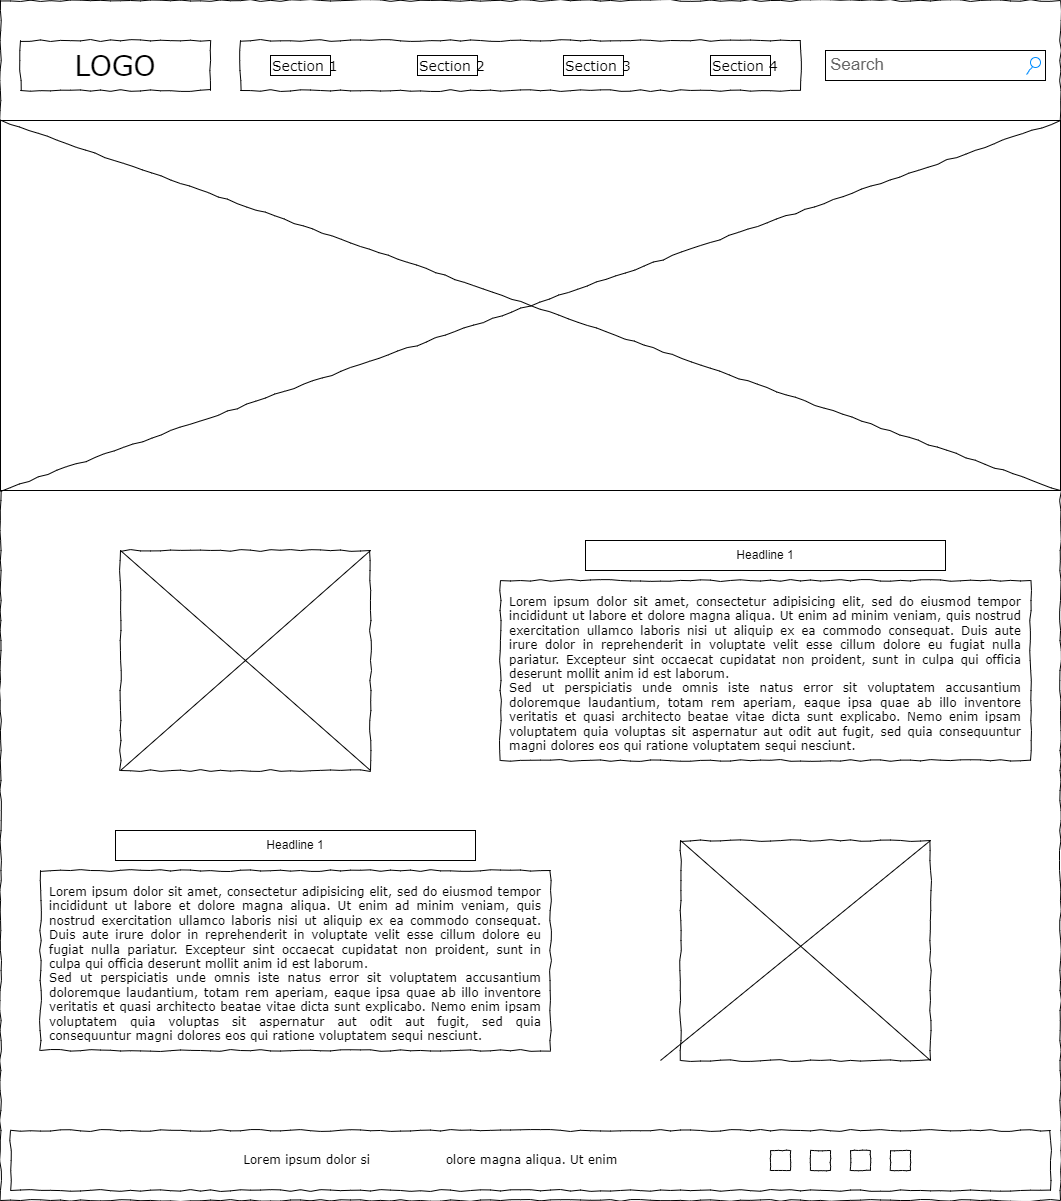

The diagram above was exported from draw.io. Its source (the exported page's mxGraphModel, read from the mxfile embedded in the PNG):
<mxGraphModel dx="1909" dy="971" grid="1" gridSize="10" guides="1" tooltips="1" connect="1" arrows="1" fold="1" page="1" pageScale="1" pageWidth="1100" pageHeight="850" background="none" math="0" shadow="0">
  <root>
    <mxCell id="0" />
    <mxCell id="1" parent="0" />
    <mxCell id="vYxRH_PDZcxMGCUtqH37-3" value="" style="whiteSpace=wrap;html=1;rounded=0;shadow=0;labelBackgroundColor=none;strokeColor=default;strokeWidth=1;fillColor=none;fontFamily=Verdana;fontSize=12;fontColor=#000000;align=center;comic=1;" vertex="1" parent="1">
      <mxGeometry x="20" y="20" width="1060" height="1200" as="geometry" />
    </mxCell>
    <mxCell id="vYxRH_PDZcxMGCUtqH37-4" value="LOGO" style="whiteSpace=wrap;html=1;rounded=0;shadow=0;labelBackgroundColor=none;strokeWidth=1;fontFamily=Verdana;fontSize=28;align=center;comic=1;strokeColor=default;" vertex="1" parent="1">
      <mxGeometry x="40" y="60" width="190" height="50" as="geometry" />
    </mxCell>
    <mxCell id="vYxRH_PDZcxMGCUtqH37-5" value="Search" style="strokeWidth=1;shadow=0;align=center;html=1;shape=mxgraph.mockup.forms.searchBox;strokeColor=default;mainText=;strokeColor2=#008cff;fontColor=#666666;fontSize=17;align=left;spacingLeft=3;rounded=0;labelBackgroundColor=none;comic=1;" vertex="1" parent="1">
      <mxGeometry x="845" y="70" width="220" height="30" as="geometry" />
    </mxCell>
    <mxCell id="vYxRH_PDZcxMGCUtqH37-7" value="" style="line;strokeWidth=1;html=1;rounded=0;shadow=0;labelBackgroundColor=none;fillColor=none;fontFamily=Verdana;fontSize=14;fontColor=#000000;align=center;comic=1;strokeColor=default;" vertex="1" parent="1">
      <mxGeometry x="20" y="140" width="1060" height="10" as="geometry" />
    </mxCell>
    <mxCell id="vYxRH_PDZcxMGCUtqH37-8" value="" style="whiteSpace=wrap;html=1;rounded=0;shadow=0;labelBackgroundColor=none;strokeWidth=1;fillColor=none;fontFamily=Verdana;fontSize=12;align=center;comic=1;strokeColor=default;" vertex="1" parent="1">
      <mxGeometry x="260" y="60" width="560" height="50" as="geometry" />
    </mxCell>
    <mxCell id="vYxRH_PDZcxMGCUtqH37-9" value="Section 1" style="text;html=1;points=[];align=left;verticalAlign=top;spacingTop=-4;fontSize=14;fontFamily=Verdana;shadow=0;strokeColor=default;" vertex="1" parent="1">
      <mxGeometry x="290" y="75" width="60" height="20" as="geometry" />
    </mxCell>
    <mxCell id="vYxRH_PDZcxMGCUtqH37-10" value="Section 2" style="text;html=1;points=[];align=left;verticalAlign=top;spacingTop=-4;fontSize=14;fontFamily=Verdana;shadow=0;strokeColor=default;" vertex="1" parent="1">
      <mxGeometry x="437" y="75" width="60" height="20" as="geometry" />
    </mxCell>
    <mxCell id="vYxRH_PDZcxMGCUtqH37-11" value="Section 3" style="text;html=1;points=[];align=left;verticalAlign=top;spacingTop=-4;fontSize=14;fontFamily=Verdana;shadow=0;strokeColor=default;" vertex="1" parent="1">
      <mxGeometry x="583" y="75" width="60" height="20" as="geometry" />
    </mxCell>
    <mxCell id="vYxRH_PDZcxMGCUtqH37-12" value="Section 4" style="text;html=1;points=[];align=left;verticalAlign=top;spacingTop=-4;fontSize=14;fontFamily=Verdana;shadow=0;strokeColor=default;" vertex="1" parent="1">
      <mxGeometry x="730" y="75" width="60" height="20" as="geometry" />
    </mxCell>
    <mxCell id="vYxRH_PDZcxMGCUtqH37-13" value="&lt;div style=&quot;text-align: justify&quot;&gt;&lt;span&gt;Lorem ipsum dolor sit amet, consectetur adipisicing elit, sed do eiusmod tempor incididunt ut labore et dolore magna aliqua. Ut enim ad minim veniam, quis nostrud exercitation ullamco laboris nisi ut aliquip ex ea commodo consequat. Duis aute irure dolor in reprehenderit in voluptate velit esse cillum dolore eu fugiat nulla pariatur. Excepteur sint occaecat cupidatat non proident, sunt in culpa qui officia deserunt mollit anim id est laborum.&lt;/span&gt;&lt;/div&gt;&lt;div style=&quot;text-align: justify&quot;&gt;&lt;span&gt;Sed ut perspiciatis unde omnis iste natus error sit voluptatem accusantium doloremque laudantium, totam rem aperiam, eaque ipsa quae ab illo inventore veritatis et quasi architecto beatae vitae dicta sunt explicabo. Nemo enim ipsam voluptatem quia voluptas sit aspernatur aut odit aut fugit, sed quia consequuntur magni dolores eos qui ratione voluptatem sequi nesciunt.&amp;nbsp;&lt;/span&gt;&lt;/div&gt;" style="whiteSpace=wrap;html=1;rounded=0;shadow=0;labelBackgroundColor=none;strokeWidth=1;fillColor=none;fontFamily=Verdana;fontSize=12;align=center;verticalAlign=top;spacing=10;comic=1;strokeColor=default;" vertex="1" parent="1">
      <mxGeometry x="520" y="600" width="530" height="180" as="geometry" />
    </mxCell>
    <mxCell id="vYxRH_PDZcxMGCUtqH37-14" value="" style="verticalLabelPosition=bottom;shadow=0;align=center;html=1;verticalAlign=top;strokeWidth=1;shape=mxgraph.mockup.graphics.simpleIcon;strokeColor=default;rounded=0;labelBackgroundColor=none;fontFamily=Verdana;fontSize=14;fontColor=#000000;comic=1;" vertex="1" parent="1">
      <mxGeometry x="20" y="140" width="1060" height="370" as="geometry" />
    </mxCell>
    <mxCell id="vYxRH_PDZcxMGCUtqH37-16" value="" style="whiteSpace=wrap;html=1;rounded=0;shadow=0;labelBackgroundColor=none;strokeWidth=1;fillColor=none;fontFamily=Verdana;fontSize=12;align=center;comic=1;strokeColor=default;" vertex="1" parent="1">
      <mxGeometry x="140" y="570" width="250" height="220" as="geometry" />
    </mxCell>
    <mxCell id="vYxRH_PDZcxMGCUtqH37-39" value="&lt;div style=&quot;border-color: var(--border-color); text-align: justify;&quot;&gt;Lorem ipsum dolor si&lt;span style=&quot;white-space: pre;&quot;&gt;&#09;&lt;/span&gt;&lt;span style=&quot;white-space: pre;&quot;&gt;&#09;&lt;/span&gt;&lt;span style=&quot;white-space: pre;&quot;&gt;&#09;&lt;/span&gt;olore magna aliqua. Ut enim&amp;nbsp;&lt;span style=&quot;white-space: pre;&quot;&gt;&#09;&lt;/span&gt;&lt;span style=&quot;white-space: pre;&quot;&gt;&#09;&lt;/span&gt;&lt;span style=&quot;white-space: pre;&quot;&gt;&#09;&lt;/span&gt;&lt;span style=&quot;white-space: pre;&quot;&gt;&#09;&lt;/span&gt;&lt;span style=&quot;white-space: pre;&quot;&gt;&#09;&lt;/span&gt;&lt;span style=&quot;white-space: pre;&quot;&gt;&#09;&lt;/span&gt;&lt;/div&gt;" style="rounded=0;whiteSpace=wrap;html=1;shadow=0;labelBackgroundColor=none;comic=1;strokeColor=#000000;strokeWidth=1;align=center;verticalAlign=middle;fontFamily=Verdana;fontSize=12;fontColor=#000000;fillColor=none;" vertex="1" parent="1">
      <mxGeometry x="30" y="1150" width="1040" height="60" as="geometry" />
    </mxCell>
    <mxCell id="vYxRH_PDZcxMGCUtqH37-40" value="" style="whiteSpace=wrap;html=1;aspect=fixed;rounded=0;shadow=0;labelBackgroundColor=none;comic=1;strokeColor=#000000;strokeWidth=1;align=center;verticalAlign=middle;fontFamily=Verdana;fontSize=12;fontColor=#000000;fillColor=none;" vertex="1" parent="1">
      <mxGeometry x="790" y="1170" width="20" height="20" as="geometry" />
    </mxCell>
    <mxCell id="vYxRH_PDZcxMGCUtqH37-41" value="" style="whiteSpace=wrap;html=1;aspect=fixed;rounded=0;shadow=0;labelBackgroundColor=none;comic=1;strokeColor=#000000;strokeWidth=1;align=center;verticalAlign=middle;fontFamily=Verdana;fontSize=12;fontColor=#000000;fillColor=none;" vertex="1" parent="1">
      <mxGeometry x="830" y="1170" width="20" height="20" as="geometry" />
    </mxCell>
    <mxCell id="vYxRH_PDZcxMGCUtqH37-42" value="" style="whiteSpace=wrap;html=1;aspect=fixed;rounded=0;shadow=0;labelBackgroundColor=none;comic=1;strokeColor=#000000;strokeWidth=1;align=center;verticalAlign=middle;fontFamily=Verdana;fontSize=12;fontColor=#000000;fillColor=none;" vertex="1" parent="1">
      <mxGeometry x="870" y="1170" width="20" height="20" as="geometry" />
    </mxCell>
    <mxCell id="vYxRH_PDZcxMGCUtqH37-43" value="" style="whiteSpace=wrap;html=1;aspect=fixed;rounded=0;shadow=0;labelBackgroundColor=none;comic=1;strokeColor=#000000;strokeWidth=1;align=center;verticalAlign=middle;fontFamily=Verdana;fontSize=12;fontColor=#000000;fillColor=none;" vertex="1" parent="1">
      <mxGeometry x="910" y="1170" width="20" height="20" as="geometry" />
    </mxCell>
    <mxCell id="vYxRH_PDZcxMGCUtqH37-48" value="&lt;div style=&quot;text-align: justify&quot;&gt;&lt;span&gt;Lorem ipsum dolor sit amet, consectetur adipisicing elit, sed do eiusmod tempor incididunt ut labore et dolore magna aliqua. Ut enim ad minim veniam, quis nostrud exercitation ullamco laboris nisi ut aliquip ex ea commodo consequat. Duis aute irure dolor in reprehenderit in voluptate velit esse cillum dolore eu fugiat nulla pariatur. Excepteur sint occaecat cupidatat non proident, sunt in culpa qui officia deserunt mollit anim id est laborum.&lt;/span&gt;&lt;/div&gt;&lt;div style=&quot;text-align: justify&quot;&gt;&lt;span&gt;Sed ut perspiciatis unde omnis iste natus error sit voluptatem accusantium doloremque laudantium, totam rem aperiam, eaque ipsa quae ab illo inventore veritatis et quasi architecto beatae vitae dicta sunt explicabo. Nemo enim ipsam voluptatem quia voluptas sit aspernatur aut odit aut fugit, sed quia consequuntur magni dolores eos qui ratione voluptatem sequi nesciunt.&amp;nbsp;&lt;/span&gt;&lt;/div&gt;" style="whiteSpace=wrap;html=1;rounded=0;shadow=0;labelBackgroundColor=none;strokeWidth=1;fillColor=none;fontFamily=Verdana;fontSize=12;align=center;verticalAlign=top;spacing=10;comic=1;strokeColor=default;" vertex="1" parent="1">
      <mxGeometry x="60" y="890" width="510" height="180" as="geometry" />
    </mxCell>
    <mxCell id="vYxRH_PDZcxMGCUtqH37-52" value="Headline 1" style="rounded=0;whiteSpace=wrap;html=1;" vertex="1" parent="1">
      <mxGeometry x="605" y="560" width="360" height="30" as="geometry" />
    </mxCell>
    <mxCell id="vYxRH_PDZcxMGCUtqH37-53" value="Headline 1" style="rounded=0;whiteSpace=wrap;html=1;" vertex="1" parent="1">
      <mxGeometry x="135" y="850" width="360" height="30" as="geometry" />
    </mxCell>
    <mxCell id="vYxRH_PDZcxMGCUtqH37-55" value="" style="endArrow=none;html=1;rounded=0;entryX=1;entryY=0;entryDx=0;entryDy=0;" edge="1" parent="1" target="vYxRH_PDZcxMGCUtqH37-16">
      <mxGeometry width="50" height="50" relative="1" as="geometry">
        <mxPoint x="140" y="790" as="sourcePoint" />
        <mxPoint x="190" y="740" as="targetPoint" />
      </mxGeometry>
    </mxCell>
    <mxCell id="vYxRH_PDZcxMGCUtqH37-56" value="" style="endArrow=none;html=1;rounded=0;entryX=1;entryY=1;entryDx=0;entryDy=0;exitX=0;exitY=0;exitDx=0;exitDy=0;" edge="1" parent="1" source="vYxRH_PDZcxMGCUtqH37-16" target="vYxRH_PDZcxMGCUtqH37-16">
      <mxGeometry width="50" height="50" relative="1" as="geometry">
        <mxPoint x="150" y="800" as="sourcePoint" />
        <mxPoint x="400" y="580" as="targetPoint" />
      </mxGeometry>
    </mxCell>
    <mxCell id="vYxRH_PDZcxMGCUtqH37-57" value="" style="whiteSpace=wrap;html=1;rounded=0;shadow=0;labelBackgroundColor=none;strokeWidth=1;fillColor=none;fontFamily=Verdana;fontSize=12;align=center;comic=1;strokeColor=default;" vertex="1" parent="1">
      <mxGeometry x="700" y="860" width="250" height="220" as="geometry" />
    </mxCell>
    <mxCell id="vYxRH_PDZcxMGCUtqH37-58" value="" style="endArrow=none;html=1;rounded=0;entryX=1;entryY=0;entryDx=0;entryDy=0;" edge="1" parent="1" target="vYxRH_PDZcxMGCUtqH37-57">
      <mxGeometry width="50" height="50" relative="1" as="geometry">
        <mxPoint x="680" y="1080" as="sourcePoint" />
        <mxPoint x="730" y="1030" as="targetPoint" />
      </mxGeometry>
    </mxCell>
    <mxCell id="vYxRH_PDZcxMGCUtqH37-59" value="" style="endArrow=none;html=1;rounded=0;entryX=1;entryY=1;entryDx=0;entryDy=0;exitX=0;exitY=0;exitDx=0;exitDy=0;" edge="1" parent="1" source="vYxRH_PDZcxMGCUtqH37-57" target="vYxRH_PDZcxMGCUtqH37-57">
      <mxGeometry width="50" height="50" relative="1" as="geometry">
        <mxPoint x="690" y="1090" as="sourcePoint" />
        <mxPoint x="940" y="870" as="targetPoint" />
      </mxGeometry>
    </mxCell>
  </root>
</mxGraphModel>